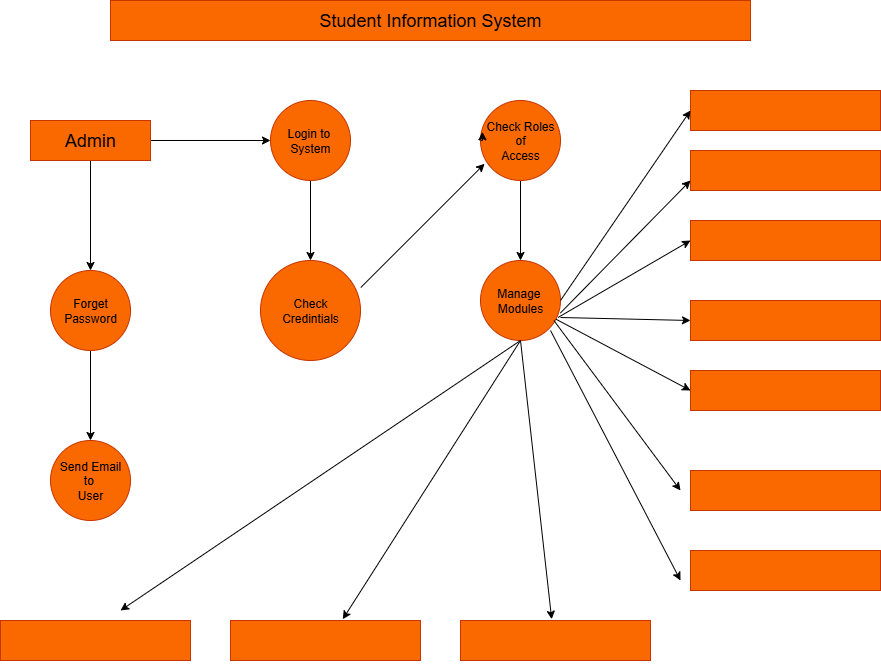

The diagram above was exported from draw.io. Its source (the exported page's mxGraphModel, read from the mxfile embedded in the PNG):
<mxGraphModel dx="1389" dy="749" grid="1" gridSize="10" guides="1" tooltips="1" connect="1" arrows="1" fold="1" page="1" pageScale="1" pageWidth="827" pageHeight="1169" math="0" shadow="0">
  <root>
    <mxCell id="0" />
    <mxCell id="1" parent="0" />
    <mxCell id="XF43wnUG_4eB7fZh3xLp-1" value="&lt;font style=&quot;font-size: 18px;&quot;&gt;Student Information System&lt;/font&gt;" style="rounded=0;whiteSpace=wrap;html=1;fillColor=#fa6800;fontColor=#000000;strokeColor=#C73500;" vertex="1" parent="1">
      <mxGeometry x="110" y="40" width="640" height="40" as="geometry" />
    </mxCell>
    <mxCell id="XF43wnUG_4eB7fZh3xLp-6" style="edgeStyle=orthogonalEdgeStyle;rounded=0;orthogonalLoop=1;jettySize=auto;html=1;" edge="1" parent="1" source="XF43wnUG_4eB7fZh3xLp-2" target="XF43wnUG_4eB7fZh3xLp-5">
      <mxGeometry relative="1" as="geometry" />
    </mxCell>
    <mxCell id="XF43wnUG_4eB7fZh3xLp-11" style="edgeStyle=orthogonalEdgeStyle;rounded=0;orthogonalLoop=1;jettySize=auto;html=1;entryX=0;entryY=0.5;entryDx=0;entryDy=0;" edge="1" parent="1" source="XF43wnUG_4eB7fZh3xLp-2" target="XF43wnUG_4eB7fZh3xLp-9">
      <mxGeometry relative="1" as="geometry" />
    </mxCell>
    <mxCell id="XF43wnUG_4eB7fZh3xLp-2" value="&lt;font style=&quot;font-size: 18px;&quot;&gt;Admin&lt;/font&gt;" style="rounded=0;whiteSpace=wrap;html=1;fillColor=#fa6800;fontColor=#000000;strokeColor=#C73500;" vertex="1" parent="1">
      <mxGeometry x="30" y="160" width="120" height="40" as="geometry" />
    </mxCell>
    <mxCell id="XF43wnUG_4eB7fZh3xLp-4" value="Send Email to&amp;nbsp;&lt;div&gt;User&lt;/div&gt;" style="ellipse;whiteSpace=wrap;html=1;aspect=fixed;fillColor=#fa6800;fontColor=#000000;strokeColor=#C73500;" vertex="1" parent="1">
      <mxGeometry x="50" y="480" width="80" height="80" as="geometry" />
    </mxCell>
    <mxCell id="XF43wnUG_4eB7fZh3xLp-7" style="edgeStyle=orthogonalEdgeStyle;rounded=0;orthogonalLoop=1;jettySize=auto;html=1;entryX=0.5;entryY=0;entryDx=0;entryDy=0;" edge="1" parent="1" source="XF43wnUG_4eB7fZh3xLp-5" target="XF43wnUG_4eB7fZh3xLp-4">
      <mxGeometry relative="1" as="geometry" />
    </mxCell>
    <mxCell id="XF43wnUG_4eB7fZh3xLp-5" value="Forget&lt;div&gt;Password&lt;/div&gt;" style="ellipse;whiteSpace=wrap;html=1;aspect=fixed;fillColor=#fa6800;fontColor=#000000;strokeColor=#C73500;" vertex="1" parent="1">
      <mxGeometry x="50" y="310" width="80" height="80" as="geometry" />
    </mxCell>
    <mxCell id="XF43wnUG_4eB7fZh3xLp-8" value="" style="rounded=0;whiteSpace=wrap;html=1;fillColor=#fa6800;fontColor=#000000;strokeColor=#C73500;" vertex="1" parent="1">
      <mxGeometry y="660" width="190" height="40" as="geometry" />
    </mxCell>
    <mxCell id="XF43wnUG_4eB7fZh3xLp-17" style="edgeStyle=orthogonalEdgeStyle;rounded=0;orthogonalLoop=1;jettySize=auto;html=1;entryX=0.5;entryY=0;entryDx=0;entryDy=0;" edge="1" parent="1" source="XF43wnUG_4eB7fZh3xLp-9" target="XF43wnUG_4eB7fZh3xLp-10">
      <mxGeometry relative="1" as="geometry" />
    </mxCell>
    <mxCell id="XF43wnUG_4eB7fZh3xLp-9" value="Login to&amp;nbsp;&lt;div&gt;System&lt;/div&gt;" style="ellipse;whiteSpace=wrap;html=1;aspect=fixed;fillColor=#fa6800;fontColor=#000000;strokeColor=#C73500;" vertex="1" parent="1">
      <mxGeometry x="270" y="140" width="80" height="80" as="geometry" />
    </mxCell>
    <mxCell id="XF43wnUG_4eB7fZh3xLp-10" value="Check&lt;div&gt;Credintials&lt;/div&gt;" style="ellipse;whiteSpace=wrap;html=1;aspect=fixed;fillColor=#fa6800;fontColor=#000000;strokeColor=#C73500;" vertex="1" parent="1">
      <mxGeometry x="260" y="300" width="100" height="100" as="geometry" />
    </mxCell>
    <mxCell id="XF43wnUG_4eB7fZh3xLp-18" style="edgeStyle=orthogonalEdgeStyle;rounded=0;orthogonalLoop=1;jettySize=auto;html=1;entryX=0.5;entryY=0;entryDx=0;entryDy=0;" edge="1" parent="1" source="XF43wnUG_4eB7fZh3xLp-15" target="XF43wnUG_4eB7fZh3xLp-16">
      <mxGeometry relative="1" as="geometry" />
    </mxCell>
    <mxCell id="XF43wnUG_4eB7fZh3xLp-15" value="Check Roles&lt;div&gt;of&lt;/div&gt;&lt;div&gt;Access&lt;/div&gt;" style="ellipse;whiteSpace=wrap;html=1;aspect=fixed;fillColor=#fa6800;fontColor=#000000;strokeColor=#C73500;" vertex="1" parent="1">
      <mxGeometry x="480" y="140" width="80" height="80" as="geometry" />
    </mxCell>
    <mxCell id="XF43wnUG_4eB7fZh3xLp-16" value="Manage&amp;nbsp;&lt;div&gt;Modules&lt;/div&gt;" style="ellipse;whiteSpace=wrap;html=1;aspect=fixed;fillColor=#fa6800;fontColor=#000000;strokeColor=#C73500;" vertex="1" parent="1">
      <mxGeometry x="480" y="300" width="80" height="80" as="geometry" />
    </mxCell>
    <mxCell id="XF43wnUG_4eB7fZh3xLp-19" value="" style="rounded=0;whiteSpace=wrap;html=1;fillColor=#fa6800;fontColor=#000000;strokeColor=#C73500;" vertex="1" parent="1">
      <mxGeometry x="230" y="660" width="190" height="40" as="geometry" />
    </mxCell>
    <mxCell id="XF43wnUG_4eB7fZh3xLp-21" style="edgeStyle=orthogonalEdgeStyle;rounded=0;orthogonalLoop=1;jettySize=auto;html=1;exitX=0.5;exitY=1;exitDx=0;exitDy=0;" edge="1" parent="1">
      <mxGeometry relative="1" as="geometry">
        <mxPoint x="560" y="700" as="sourcePoint" />
        <mxPoint x="560" y="700" as="targetPoint" />
      </mxGeometry>
    </mxCell>
    <mxCell id="XF43wnUG_4eB7fZh3xLp-22" value="" style="rounded=0;whiteSpace=wrap;html=1;fillColor=#fa6800;fontColor=#000000;strokeColor=#C73500;" vertex="1" parent="1">
      <mxGeometry x="690" y="130" width="190" height="40" as="geometry" />
    </mxCell>
    <mxCell id="XF43wnUG_4eB7fZh3xLp-23" value="" style="rounded=0;whiteSpace=wrap;html=1;fillColor=#fa6800;fontColor=#000000;strokeColor=#C73500;" vertex="1" parent="1">
      <mxGeometry x="690" y="190" width="190" height="40" as="geometry" />
    </mxCell>
    <mxCell id="XF43wnUG_4eB7fZh3xLp-24" value="" style="rounded=0;whiteSpace=wrap;html=1;fillColor=#fa6800;fontColor=#000000;strokeColor=#C73500;" vertex="1" parent="1">
      <mxGeometry x="690" y="260" width="190" height="40" as="geometry" />
    </mxCell>
    <mxCell id="XF43wnUG_4eB7fZh3xLp-25" value="" style="rounded=0;whiteSpace=wrap;html=1;fillColor=#fa6800;fontColor=#000000;strokeColor=#C73500;" vertex="1" parent="1">
      <mxGeometry x="690" y="340" width="190" height="40" as="geometry" />
    </mxCell>
    <mxCell id="XF43wnUG_4eB7fZh3xLp-27" value="" style="rounded=0;whiteSpace=wrap;html=1;fillColor=#fa6800;fontColor=#000000;strokeColor=#C73500;" vertex="1" parent="1">
      <mxGeometry x="690" y="410" width="190" height="40" as="geometry" />
    </mxCell>
    <mxCell id="XF43wnUG_4eB7fZh3xLp-28" value="" style="rounded=0;whiteSpace=wrap;html=1;fillColor=#fa6800;fontColor=#000000;strokeColor=#C73500;" vertex="1" parent="1">
      <mxGeometry x="690" y="510" width="190" height="40" as="geometry" />
    </mxCell>
    <mxCell id="XF43wnUG_4eB7fZh3xLp-29" value="" style="rounded=0;whiteSpace=wrap;html=1;fillColor=#fa6800;fontColor=#000000;strokeColor=#C73500;" vertex="1" parent="1">
      <mxGeometry x="690" y="590" width="190" height="40" as="geometry" />
    </mxCell>
    <mxCell id="XF43wnUG_4eB7fZh3xLp-30" style="edgeStyle=orthogonalEdgeStyle;rounded=0;orthogonalLoop=1;jettySize=auto;html=1;exitX=0;exitY=0.5;exitDx=0;exitDy=0;entryX=0.024;entryY=0.391;entryDx=0;entryDy=0;entryPerimeter=0;" edge="1" parent="1" source="XF43wnUG_4eB7fZh3xLp-15" target="XF43wnUG_4eB7fZh3xLp-15">
      <mxGeometry relative="1" as="geometry" />
    </mxCell>
    <mxCell id="XF43wnUG_4eB7fZh3xLp-32" value="" style="endArrow=classic;html=1;rounded=0;exitX=1.003;exitY=0.27;exitDx=0;exitDy=0;exitPerimeter=0;entryX=0.051;entryY=0.791;entryDx=0;entryDy=0;entryPerimeter=0;" edge="1" parent="1" source="XF43wnUG_4eB7fZh3xLp-10" target="XF43wnUG_4eB7fZh3xLp-15">
      <mxGeometry width="50" height="50" relative="1" as="geometry">
        <mxPoint x="390" y="410" as="sourcePoint" />
        <mxPoint x="440" y="360" as="targetPoint" />
        <Array as="points" />
      </mxGeometry>
    </mxCell>
    <mxCell id="XF43wnUG_4eB7fZh3xLp-33" value="" style="endArrow=classic;html=1;rounded=0;exitX=0.5;exitY=1;exitDx=0;exitDy=0;" edge="1" parent="1" source="XF43wnUG_4eB7fZh3xLp-16">
      <mxGeometry width="50" height="50" relative="1" as="geometry">
        <mxPoint x="390" y="410" as="sourcePoint" />
        <mxPoint x="120" y="650" as="targetPoint" />
      </mxGeometry>
    </mxCell>
    <mxCell id="XF43wnUG_4eB7fZh3xLp-34" value="" style="endArrow=classic;html=1;rounded=0;exitX=0.5;exitY=1;exitDx=0;exitDy=0;entryX=0.591;entryY=-0.032;entryDx=0;entryDy=0;entryPerimeter=0;" edge="1" parent="1" source="XF43wnUG_4eB7fZh3xLp-16" target="XF43wnUG_4eB7fZh3xLp-19">
      <mxGeometry width="50" height="50" relative="1" as="geometry">
        <mxPoint x="390" y="410" as="sourcePoint" />
        <mxPoint x="440" y="360" as="targetPoint" />
      </mxGeometry>
    </mxCell>
    <mxCell id="XF43wnUG_4eB7fZh3xLp-35" value="" style="endArrow=classic;html=1;rounded=0;exitX=0.5;exitY=1;exitDx=0;exitDy=0;entryX=0.456;entryY=-0.032;entryDx=0;entryDy=0;entryPerimeter=0;" edge="1" parent="1" source="XF43wnUG_4eB7fZh3xLp-16">
      <mxGeometry width="50" height="50" relative="1" as="geometry">
        <mxPoint x="390" y="410" as="sourcePoint" />
        <mxPoint x="551.2" y="658.72" as="targetPoint" />
      </mxGeometry>
    </mxCell>
    <mxCell id="XF43wnUG_4eB7fZh3xLp-36" style="edgeStyle=orthogonalEdgeStyle;rounded=0;orthogonalLoop=1;jettySize=auto;html=1;entryX=0.5;entryY=0;entryDx=0;entryDy=0;" edge="1" parent="1">
      <mxGeometry relative="1" as="geometry">
        <mxPoint x="560.0666666666666" y="660" as="sourcePoint" />
        <mxPoint x="560" y="660" as="targetPoint" />
      </mxGeometry>
    </mxCell>
    <mxCell id="XF43wnUG_4eB7fZh3xLp-37" value="" style="endArrow=classic;html=1;rounded=0;exitX=1;exitY=0.5;exitDx=0;exitDy=0;entryX=0;entryY=0.5;entryDx=0;entryDy=0;" edge="1" parent="1" source="XF43wnUG_4eB7fZh3xLp-16" target="XF43wnUG_4eB7fZh3xLp-22">
      <mxGeometry width="50" height="50" relative="1" as="geometry">
        <mxPoint x="390" y="410" as="sourcePoint" />
        <mxPoint x="440" y="360" as="targetPoint" />
      </mxGeometry>
    </mxCell>
    <mxCell id="XF43wnUG_4eB7fZh3xLp-38" value="" style="endArrow=classic;html=1;rounded=0;entryX=0;entryY=0.75;entryDx=0;entryDy=0;exitX=0.998;exitY=0.657;exitDx=0;exitDy=0;exitPerimeter=0;" edge="1" parent="1" source="XF43wnUG_4eB7fZh3xLp-16" target="XF43wnUG_4eB7fZh3xLp-23">
      <mxGeometry width="50" height="50" relative="1" as="geometry">
        <mxPoint x="564" y="350" as="sourcePoint" />
        <mxPoint x="440" y="360" as="targetPoint" />
      </mxGeometry>
    </mxCell>
    <mxCell id="XF43wnUG_4eB7fZh3xLp-39" value="" style="endArrow=classic;html=1;rounded=0;exitX=0.971;exitY=0.711;exitDx=0;exitDy=0;exitPerimeter=0;" edge="1" parent="1" source="XF43wnUG_4eB7fZh3xLp-16">
      <mxGeometry width="50" height="50" relative="1" as="geometry">
        <mxPoint x="558.2842712474619" y="368.2842712474619" as="sourcePoint" />
        <mxPoint x="690" y="280" as="targetPoint" />
      </mxGeometry>
    </mxCell>
    <mxCell id="XF43wnUG_4eB7fZh3xLp-40" value="" style="endArrow=classic;html=1;rounded=0;entryX=0;entryY=0.5;entryDx=0;entryDy=0;" edge="1" parent="1" target="XF43wnUG_4eB7fZh3xLp-25">
      <mxGeometry width="50" height="50" relative="1" as="geometry">
        <mxPoint x="560" y="357" as="sourcePoint" />
        <mxPoint x="680" y="360" as="targetPoint" />
      </mxGeometry>
    </mxCell>
    <mxCell id="XF43wnUG_4eB7fZh3xLp-41" value="" style="endArrow=classic;html=1;rounded=0;entryX=0;entryY=0.5;entryDx=0;entryDy=0;" edge="1" parent="1" source="XF43wnUG_4eB7fZh3xLp-16" target="XF43wnUG_4eB7fZh3xLp-27">
      <mxGeometry width="50" height="50" relative="1" as="geometry">
        <mxPoint x="390" y="410" as="sourcePoint" />
        <mxPoint x="440" y="360" as="targetPoint" />
        <Array as="points" />
      </mxGeometry>
    </mxCell>
    <mxCell id="XF43wnUG_4eB7fZh3xLp-42" value="" style="endArrow=classic;html=1;rounded=0;exitX=0.918;exitY=0.751;exitDx=0;exitDy=0;exitPerimeter=0;" edge="1" parent="1" source="XF43wnUG_4eB7fZh3xLp-16">
      <mxGeometry width="50" height="50" relative="1" as="geometry">
        <mxPoint x="560" y="370" as="sourcePoint" />
        <mxPoint x="680" y="530" as="targetPoint" />
      </mxGeometry>
    </mxCell>
    <mxCell id="XF43wnUG_4eB7fZh3xLp-43" value="" style="endArrow=classic;html=1;rounded=0;" edge="1" parent="1">
      <mxGeometry width="50" height="50" relative="1" as="geometry">
        <mxPoint x="550" y="370" as="sourcePoint" />
        <mxPoint x="680" y="620" as="targetPoint" />
      </mxGeometry>
    </mxCell>
    <mxCell id="XF43wnUG_4eB7fZh3xLp-44" value="" style="rounded=0;whiteSpace=wrap;html=1;fillColor=#fa6800;fontColor=#000000;strokeColor=#C73500;" vertex="1" parent="1">
      <mxGeometry x="460" y="660" width="190" height="40" as="geometry" />
    </mxCell>
  </root>
</mxGraphModel>